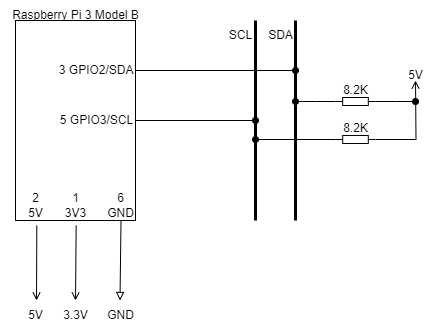

The diagram above was exported from draw.io. Its source (the exported page's mxGraphModel, read from the mxfile embedded in the PNG):
<mxGraphModel dx="794" dy="470" grid="1" gridSize="10" guides="1" tooltips="1" connect="1" arrows="1" fold="1" page="1" pageScale="1" pageWidth="2339" pageHeight="3300" math="0" shadow="0">
  <root>
    <mxCell id="0" />
    <mxCell id="1" parent="0" />
    <mxCell id="hLS3ZpOsVFqoV1T3NUMU-1" value="" style="rounded=0;whiteSpace=wrap;html=1;fillColor=none;" parent="1" vertex="1">
      <mxGeometry x="160" y="80" width="120" height="200" as="geometry" />
    </mxCell>
    <mxCell id="hLS3ZpOsVFqoV1T3NUMU-2" value="Raspberry Pi 3 Model B" style="text;html=1;align=center;verticalAlign=middle;resizable=0;points=[];autosize=1;strokeColor=none;fillColor=none;" parent="1" vertex="1">
      <mxGeometry x="145" y="60" width="150" height="30" as="geometry" />
    </mxCell>
    <mxCell id="hLS3ZpOsVFqoV1T3NUMU-3" value="" style="endArrow=none;html=1;rounded=0;strokeWidth=3;" parent="1" edge="1">
      <mxGeometry width="50" height="50" relative="1" as="geometry">
        <mxPoint x="400" y="280" as="sourcePoint" />
        <mxPoint x="400" y="80" as="targetPoint" />
      </mxGeometry>
    </mxCell>
    <mxCell id="hLS3ZpOsVFqoV1T3NUMU-4" value="" style="endArrow=none;html=1;rounded=0;strokeWidth=3;" parent="1" edge="1">
      <mxGeometry width="50" height="50" relative="1" as="geometry">
        <mxPoint x="440" y="280" as="sourcePoint" />
        <mxPoint x="440" y="80" as="targetPoint" />
      </mxGeometry>
    </mxCell>
    <mxCell id="hLS3ZpOsVFqoV1T3NUMU-5" value="SDA" style="text;html=1;align=center;verticalAlign=middle;resizable=0;points=[];autosize=1;strokeColor=none;fillColor=none;" parent="1" vertex="1">
      <mxGeometry x="400" y="80" width="50" height="30" as="geometry" />
    </mxCell>
    <mxCell id="hLS3ZpOsVFqoV1T3NUMU-7" value="SCL" style="text;html=1;align=center;verticalAlign=middle;resizable=0;points=[];autosize=1;strokeColor=none;fillColor=none;" parent="1" vertex="1">
      <mxGeometry x="360" y="80" width="50" height="30" as="geometry" />
    </mxCell>
    <mxCell id="hLS3ZpOsVFqoV1T3NUMU-10" value="2&lt;br&gt;5V" style="text;html=1;align=center;verticalAlign=middle;resizable=0;points=[];autosize=1;strokeColor=none;fillColor=none;" parent="1" vertex="1">
      <mxGeometry x="160" y="245" width="40" height="40" as="geometry" />
    </mxCell>
    <mxCell id="hLS3ZpOsVFqoV1T3NUMU-11" value="1&lt;br&gt;3V3" style="text;html=1;align=center;verticalAlign=middle;resizable=0;points=[];autosize=1;strokeColor=none;fillColor=none;" parent="1" vertex="1">
      <mxGeometry x="200" y="245" width="40" height="40" as="geometry" />
    </mxCell>
    <mxCell id="hLS3ZpOsVFqoV1T3NUMU-12" value="6&lt;br&gt;GND" style="text;html=1;align=center;verticalAlign=middle;resizable=0;points=[];autosize=1;strokeColor=none;fillColor=none;" parent="1" vertex="1">
      <mxGeometry x="240" y="245" width="50" height="40" as="geometry" />
    </mxCell>
    <mxCell id="hLS3ZpOsVFqoV1T3NUMU-13" value="" style="endArrow=none;html=1;rounded=0;entryX=0.533;entryY=1;entryDx=0;entryDy=0;entryPerimeter=0;startArrow=open;startFill=0;" parent="1" target="hLS3ZpOsVFqoV1T3NUMU-10" edge="1">
      <mxGeometry width="50" height="50" relative="1" as="geometry">
        <mxPoint x="181" y="360" as="sourcePoint" />
        <mxPoint x="170" y="360" as="targetPoint" />
      </mxGeometry>
    </mxCell>
    <mxCell id="hLS3ZpOsVFqoV1T3NUMU-14" value="5V" style="text;html=1;align=center;verticalAlign=middle;resizable=0;points=[];autosize=1;strokeColor=none;fillColor=none;" parent="1" vertex="1">
      <mxGeometry x="160" y="360" width="40" height="30" as="geometry" />
    </mxCell>
    <mxCell id="hLS3ZpOsVFqoV1T3NUMU-15" value="" style="endArrow=none;html=1;rounded=0;entryX=0.517;entryY=1;entryDx=0;entryDy=0;entryPerimeter=0;startArrow=open;startFill=0;" parent="1" target="hLS3ZpOsVFqoV1T3NUMU-11" edge="1">
      <mxGeometry width="50" height="50" relative="1" as="geometry">
        <mxPoint x="220" y="360" as="sourcePoint" />
        <mxPoint x="260" y="320" as="targetPoint" />
      </mxGeometry>
    </mxCell>
    <mxCell id="hLS3ZpOsVFqoV1T3NUMU-16" value="3.3V" style="text;html=1;align=center;verticalAlign=middle;resizable=0;points=[];autosize=1;strokeColor=none;fillColor=none;" parent="1" vertex="1">
      <mxGeometry x="195" y="360" width="50" height="30" as="geometry" />
    </mxCell>
    <mxCell id="hLS3ZpOsVFqoV1T3NUMU-17" value="" style="endArrow=none;html=1;rounded=0;entryX=0.517;entryY=1;entryDx=0;entryDy=0;entryPerimeter=0;startArrow=block;startFill=0;" parent="1" edge="1">
      <mxGeometry width="50" height="50" relative="1" as="geometry">
        <mxPoint x="264.5" y="360" as="sourcePoint" />
        <mxPoint x="265.5" y="280" as="targetPoint" />
      </mxGeometry>
    </mxCell>
    <mxCell id="hLS3ZpOsVFqoV1T3NUMU-18" value="GND" style="text;html=1;align=center;verticalAlign=middle;resizable=0;points=[];autosize=1;strokeColor=none;fillColor=none;" parent="1" vertex="1">
      <mxGeometry x="240" y="360" width="50" height="30" as="geometry" />
    </mxCell>
    <mxCell id="hLS3ZpOsVFqoV1T3NUMU-20" value="" style="endArrow=oval;html=1;rounded=0;exitX=1;exitY=0.25;exitDx=0;exitDy=0;endFill=1;" parent="1" source="hLS3ZpOsVFqoV1T3NUMU-1" edge="1">
      <mxGeometry width="50" height="50" relative="1" as="geometry">
        <mxPoint x="310" y="160" as="sourcePoint" />
        <mxPoint x="440" y="130" as="targetPoint" />
      </mxGeometry>
    </mxCell>
    <mxCell id="hLS3ZpOsVFqoV1T3NUMU-21" value="" style="endArrow=oval;html=1;rounded=0;exitX=1;exitY=0.5;exitDx=0;exitDy=0;endFill=1;" parent="1" source="hLS3ZpOsVFqoV1T3NUMU-1" edge="1">
      <mxGeometry width="50" height="50" relative="1" as="geometry">
        <mxPoint x="330" y="230" as="sourcePoint" />
        <mxPoint x="400" y="180" as="targetPoint" />
      </mxGeometry>
    </mxCell>
    <mxCell id="hLS3ZpOsVFqoV1T3NUMU-22" value="&amp;nbsp;3 GPIO2/SDA" style="text;html=1;align=center;verticalAlign=middle;resizable=0;points=[];autosize=1;strokeColor=none;fillColor=none;" parent="1" vertex="1">
      <mxGeometry x="189" y="115" width="100" height="30" as="geometry" />
    </mxCell>
    <mxCell id="hLS3ZpOsVFqoV1T3NUMU-23" value="5 GPIO3/SCL" style="text;html=1;align=center;verticalAlign=middle;resizable=0;points=[];autosize=1;strokeColor=none;fillColor=none;" parent="1" vertex="1">
      <mxGeometry x="191" y="165" width="100" height="30" as="geometry" />
    </mxCell>
    <mxCell id="hLS3ZpOsVFqoV1T3NUMU-31" style="edgeStyle=orthogonalEdgeStyle;rounded=0;orthogonalLoop=1;jettySize=auto;html=1;endArrow=oval;endFill=1;" parent="1" source="hLS3ZpOsVFqoV1T3NUMU-24" edge="1">
      <mxGeometry relative="1" as="geometry">
        <mxPoint x="440" y="161" as="targetPoint" />
      </mxGeometry>
    </mxCell>
    <mxCell id="hLS3ZpOsVFqoV1T3NUMU-33" style="edgeStyle=orthogonalEdgeStyle;rounded=0;orthogonalLoop=1;jettySize=auto;html=1;endArrow=oval;endFill=1;" parent="1" source="hLS3ZpOsVFqoV1T3NUMU-24" edge="1">
      <mxGeometry relative="1" as="geometry">
        <mxPoint x="560" y="161" as="targetPoint" />
      </mxGeometry>
    </mxCell>
    <mxCell id="hLS3ZpOsVFqoV1T3NUMU-24" value="" style="pointerEvents=1;verticalLabelPosition=bottom;shadow=0;dashed=0;align=center;html=1;verticalAlign=top;shape=mxgraph.electrical.resistors.resistor_1;" parent="1" vertex="1">
      <mxGeometry x="480" y="157" width="40" height="8" as="geometry" />
    </mxCell>
    <mxCell id="hLS3ZpOsVFqoV1T3NUMU-32" style="edgeStyle=orthogonalEdgeStyle;rounded=0;orthogonalLoop=1;jettySize=auto;html=1;endArrow=oval;endFill=1;" parent="1" source="hLS3ZpOsVFqoV1T3NUMU-25" edge="1">
      <mxGeometry relative="1" as="geometry">
        <mxPoint x="400" y="199" as="targetPoint" />
      </mxGeometry>
    </mxCell>
    <mxCell id="hLS3ZpOsVFqoV1T3NUMU-34" style="edgeStyle=orthogonalEdgeStyle;rounded=0;orthogonalLoop=1;jettySize=auto;html=1;endArrow=open;endFill=0;" parent="1" source="hLS3ZpOsVFqoV1T3NUMU-25" edge="1">
      <mxGeometry relative="1" as="geometry">
        <mxPoint x="560" y="140" as="targetPoint" />
      </mxGeometry>
    </mxCell>
    <mxCell id="hLS3ZpOsVFqoV1T3NUMU-25" value="" style="pointerEvents=1;verticalLabelPosition=bottom;shadow=0;dashed=0;align=center;html=1;verticalAlign=top;shape=mxgraph.electrical.resistors.resistor_1;" parent="1" vertex="1">
      <mxGeometry x="480" y="195" width="40" height="8" as="geometry" />
    </mxCell>
    <mxCell id="hLS3ZpOsVFqoV1T3NUMU-35" value="5V" style="text;html=1;align=center;verticalAlign=middle;resizable=0;points=[];autosize=1;strokeColor=none;fillColor=none;" parent="1" vertex="1">
      <mxGeometry x="540" y="120" width="40" height="30" as="geometry" />
    </mxCell>
    <mxCell id="hLS3ZpOsVFqoV1T3NUMU-36" value="8.2K" style="text;html=1;align=center;verticalAlign=middle;resizable=0;points=[];autosize=1;strokeColor=none;fillColor=none;" parent="1" vertex="1">
      <mxGeometry x="475" y="135" width="50" height="30" as="geometry" />
    </mxCell>
    <mxCell id="hLS3ZpOsVFqoV1T3NUMU-37" value="8.2K" style="text;html=1;align=center;verticalAlign=middle;resizable=0;points=[];autosize=1;strokeColor=none;fillColor=none;" parent="1" vertex="1">
      <mxGeometry x="475" y="173" width="50" height="30" as="geometry" />
    </mxCell>
  </root>
</mxGraphModel>